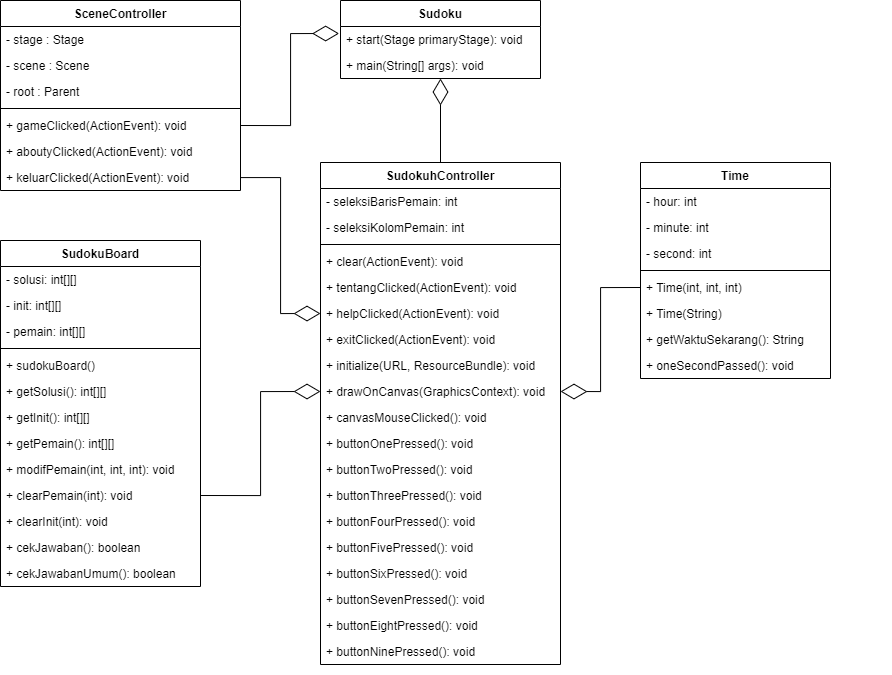

The diagram above was exported from draw.io. Its source (the exported page's mxGraphModel, read from the mxfile embedded in the PNG):
<mxGraphModel dx="1335" dy="742" grid="1" gridSize="10" guides="1" tooltips="1" connect="1" arrows="1" fold="1" page="1" pageScale="1" pageWidth="1169" pageHeight="1654" math="0" shadow="0">
  <root>
    <mxCell id="0" />
    <mxCell id="1" parent="0" />
    <mxCell id="zaF5np6fbUjBuP7kyKc5-1" value="SceneController" style="swimlane;fontStyle=1;align=center;verticalAlign=top;childLayout=stackLayout;horizontal=1;startSize=26;horizontalStack=0;resizeParent=1;resizeParentMax=0;resizeLast=0;collapsible=1;marginBottom=0;" vertex="1" parent="1">
      <mxGeometry x="80" y="40" width="240" height="190" as="geometry" />
    </mxCell>
    <mxCell id="zaF5np6fbUjBuP7kyKc5-2" value="- stage : Stage" style="text;strokeColor=none;fillColor=none;align=left;verticalAlign=top;spacingLeft=4;spacingRight=4;overflow=hidden;rotatable=0;points=[[0,0.5],[1,0.5]];portConstraint=eastwest;" vertex="1" parent="zaF5np6fbUjBuP7kyKc5-1">
      <mxGeometry y="26" width="240" height="26" as="geometry" />
    </mxCell>
    <mxCell id="zaF5np6fbUjBuP7kyKc5-5" value="- scene : Scene" style="text;strokeColor=none;fillColor=none;align=left;verticalAlign=top;spacingLeft=4;spacingRight=4;overflow=hidden;rotatable=0;points=[[0,0.5],[1,0.5]];portConstraint=eastwest;" vertex="1" parent="zaF5np6fbUjBuP7kyKc5-1">
      <mxGeometry y="52" width="240" height="26" as="geometry" />
    </mxCell>
    <mxCell id="zaF5np6fbUjBuP7kyKc5-6" value="- root : Parent" style="text;strokeColor=none;fillColor=none;align=left;verticalAlign=top;spacingLeft=4;spacingRight=4;overflow=hidden;rotatable=0;points=[[0,0.5],[1,0.5]];portConstraint=eastwest;" vertex="1" parent="zaF5np6fbUjBuP7kyKc5-1">
      <mxGeometry y="78" width="240" height="26" as="geometry" />
    </mxCell>
    <mxCell id="zaF5np6fbUjBuP7kyKc5-3" value="" style="line;strokeWidth=1;fillColor=none;align=left;verticalAlign=middle;spacingTop=-1;spacingLeft=3;spacingRight=3;rotatable=0;labelPosition=right;points=[];portConstraint=eastwest;strokeColor=inherit;" vertex="1" parent="zaF5np6fbUjBuP7kyKc5-1">
      <mxGeometry y="104" width="240" height="8" as="geometry" />
    </mxCell>
    <mxCell id="zaF5np6fbUjBuP7kyKc5-4" value="+ gameClicked(ActionEvent): void" style="text;strokeColor=none;fillColor=none;align=left;verticalAlign=top;spacingLeft=4;spacingRight=4;overflow=hidden;rotatable=0;points=[[0,0.5],[1,0.5]];portConstraint=eastwest;" vertex="1" parent="zaF5np6fbUjBuP7kyKc5-1">
      <mxGeometry y="112" width="240" height="26" as="geometry" />
    </mxCell>
    <mxCell id="zaF5np6fbUjBuP7kyKc5-7" value="+ aboutyClicked(ActionEvent): void" style="text;strokeColor=none;fillColor=none;align=left;verticalAlign=top;spacingLeft=4;spacingRight=4;overflow=hidden;rotatable=0;points=[[0,0.5],[1,0.5]];portConstraint=eastwest;" vertex="1" parent="zaF5np6fbUjBuP7kyKc5-1">
      <mxGeometry y="138" width="240" height="26" as="geometry" />
    </mxCell>
    <mxCell id="zaF5np6fbUjBuP7kyKc5-8" value="+ keluarClicked(ActionEvent): void" style="text;strokeColor=none;fillColor=none;align=left;verticalAlign=top;spacingLeft=4;spacingRight=4;overflow=hidden;rotatable=0;points=[[0,0.5],[1,0.5]];portConstraint=eastwest;" vertex="1" parent="zaF5np6fbUjBuP7kyKc5-1">
      <mxGeometry y="164" width="240" height="26" as="geometry" />
    </mxCell>
    <mxCell id="zaF5np6fbUjBuP7kyKc5-9" value="Sudoku" style="swimlane;fontStyle=1;childLayout=stackLayout;horizontal=1;startSize=26;fillColor=none;horizontalStack=0;resizeParent=1;resizeParentMax=0;resizeLast=0;collapsible=1;marginBottom=0;" vertex="1" parent="1">
      <mxGeometry x="420" y="40" width="200" height="78" as="geometry" />
    </mxCell>
    <mxCell id="zaF5np6fbUjBuP7kyKc5-10" value="+ start(Stage primaryStage): void" style="text;strokeColor=none;fillColor=none;align=left;verticalAlign=top;spacingLeft=4;spacingRight=4;overflow=hidden;rotatable=0;points=[[0,0.5],[1,0.5]];portConstraint=eastwest;" vertex="1" parent="zaF5np6fbUjBuP7kyKc5-9">
      <mxGeometry y="26" width="200" height="26" as="geometry" />
    </mxCell>
    <mxCell id="zaF5np6fbUjBuP7kyKc5-11" value="+ main(String[] args): void" style="text;strokeColor=none;fillColor=none;align=left;verticalAlign=top;spacingLeft=4;spacingRight=4;overflow=hidden;rotatable=0;points=[[0,0.5],[1,0.5]];portConstraint=eastwest;" vertex="1" parent="zaF5np6fbUjBuP7kyKc5-9">
      <mxGeometry y="52" width="200" height="26" as="geometry" />
    </mxCell>
    <mxCell id="zaF5np6fbUjBuP7kyKc5-13" value="SudokuBoard" style="swimlane;fontStyle=1;align=center;verticalAlign=top;childLayout=stackLayout;horizontal=1;startSize=26;horizontalStack=0;resizeParent=1;resizeParentMax=0;resizeLast=0;collapsible=1;marginBottom=0;" vertex="1" parent="1">
      <mxGeometry x="80" y="280" width="200" height="346" as="geometry" />
    </mxCell>
    <mxCell id="zaF5np6fbUjBuP7kyKc5-14" value="- solusi: int[][]" style="text;strokeColor=none;fillColor=none;align=left;verticalAlign=top;spacingLeft=4;spacingRight=4;overflow=hidden;rotatable=0;points=[[0,0.5],[1,0.5]];portConstraint=eastwest;" vertex="1" parent="zaF5np6fbUjBuP7kyKc5-13">
      <mxGeometry y="26" width="200" height="26" as="geometry" />
    </mxCell>
    <mxCell id="zaF5np6fbUjBuP7kyKc5-17" value="- init: int[][]" style="text;strokeColor=none;fillColor=none;align=left;verticalAlign=top;spacingLeft=4;spacingRight=4;overflow=hidden;rotatable=0;points=[[0,0.5],[1,0.5]];portConstraint=eastwest;" vertex="1" parent="zaF5np6fbUjBuP7kyKc5-13">
      <mxGeometry y="52" width="200" height="26" as="geometry" />
    </mxCell>
    <mxCell id="zaF5np6fbUjBuP7kyKc5-18" value="- pemain: int[][]" style="text;strokeColor=none;fillColor=none;align=left;verticalAlign=top;spacingLeft=4;spacingRight=4;overflow=hidden;rotatable=0;points=[[0,0.5],[1,0.5]];portConstraint=eastwest;" vertex="1" parent="zaF5np6fbUjBuP7kyKc5-13">
      <mxGeometry y="78" width="200" height="26" as="geometry" />
    </mxCell>
    <mxCell id="zaF5np6fbUjBuP7kyKc5-15" value="" style="line;strokeWidth=1;fillColor=none;align=left;verticalAlign=middle;spacingTop=-1;spacingLeft=3;spacingRight=3;rotatable=0;labelPosition=right;points=[];portConstraint=eastwest;strokeColor=inherit;" vertex="1" parent="zaF5np6fbUjBuP7kyKc5-13">
      <mxGeometry y="104" width="200" height="8" as="geometry" />
    </mxCell>
    <mxCell id="zaF5np6fbUjBuP7kyKc5-16" value="+ sudokuBoard()" style="text;strokeColor=none;fillColor=none;align=left;verticalAlign=top;spacingLeft=4;spacingRight=4;overflow=hidden;rotatable=0;points=[[0,0.5],[1,0.5]];portConstraint=eastwest;" vertex="1" parent="zaF5np6fbUjBuP7kyKc5-13">
      <mxGeometry y="112" width="200" height="26" as="geometry" />
    </mxCell>
    <mxCell id="zaF5np6fbUjBuP7kyKc5-19" value="+ getSolusi(): int[][]" style="text;strokeColor=none;fillColor=none;align=left;verticalAlign=top;spacingLeft=4;spacingRight=4;overflow=hidden;rotatable=0;points=[[0,0.5],[1,0.5]];portConstraint=eastwest;" vertex="1" parent="zaF5np6fbUjBuP7kyKc5-13">
      <mxGeometry y="138" width="200" height="26" as="geometry" />
    </mxCell>
    <mxCell id="zaF5np6fbUjBuP7kyKc5-20" value="+ getInit(): int[][]" style="text;strokeColor=none;fillColor=none;align=left;verticalAlign=top;spacingLeft=4;spacingRight=4;overflow=hidden;rotatable=0;points=[[0,0.5],[1,0.5]];portConstraint=eastwest;" vertex="1" parent="zaF5np6fbUjBuP7kyKc5-13">
      <mxGeometry y="164" width="200" height="26" as="geometry" />
    </mxCell>
    <mxCell id="zaF5np6fbUjBuP7kyKc5-21" value="+ getPemain(): int[][]" style="text;strokeColor=none;fillColor=none;align=left;verticalAlign=top;spacingLeft=4;spacingRight=4;overflow=hidden;rotatable=0;points=[[0,0.5],[1,0.5]];portConstraint=eastwest;" vertex="1" parent="zaF5np6fbUjBuP7kyKc5-13">
      <mxGeometry y="190" width="200" height="26" as="geometry" />
    </mxCell>
    <mxCell id="zaF5np6fbUjBuP7kyKc5-26" value="+ modifPemain(int, int, int): void" style="text;strokeColor=none;fillColor=none;align=left;verticalAlign=top;spacingLeft=4;spacingRight=4;overflow=hidden;rotatable=0;points=[[0,0.5],[1,0.5]];portConstraint=eastwest;" vertex="1" parent="zaF5np6fbUjBuP7kyKc5-13">
      <mxGeometry y="216" width="200" height="26" as="geometry" />
    </mxCell>
    <mxCell id="zaF5np6fbUjBuP7kyKc5-25" value="+ clearPemain(int): void" style="text;strokeColor=none;fillColor=none;align=left;verticalAlign=top;spacingLeft=4;spacingRight=4;overflow=hidden;rotatable=0;points=[[0,0.5],[1,0.5]];portConstraint=eastwest;" vertex="1" parent="zaF5np6fbUjBuP7kyKc5-13">
      <mxGeometry y="242" width="200" height="26" as="geometry" />
    </mxCell>
    <mxCell id="zaF5np6fbUjBuP7kyKc5-24" value="+ clearInit(int): void" style="text;strokeColor=none;fillColor=none;align=left;verticalAlign=top;spacingLeft=4;spacingRight=4;overflow=hidden;rotatable=0;points=[[0,0.5],[1,0.5]];portConstraint=eastwest;" vertex="1" parent="zaF5np6fbUjBuP7kyKc5-13">
      <mxGeometry y="268" width="200" height="26" as="geometry" />
    </mxCell>
    <mxCell id="zaF5np6fbUjBuP7kyKc5-23" value="+ cekJawaban(): boolean" style="text;strokeColor=none;fillColor=none;align=left;verticalAlign=top;spacingLeft=4;spacingRight=4;overflow=hidden;rotatable=0;points=[[0,0.5],[1,0.5]];portConstraint=eastwest;" vertex="1" parent="zaF5np6fbUjBuP7kyKc5-13">
      <mxGeometry y="294" width="200" height="26" as="geometry" />
    </mxCell>
    <mxCell id="zaF5np6fbUjBuP7kyKc5-22" value="+ cekJawabanUmum(): boolean" style="text;strokeColor=none;fillColor=none;align=left;verticalAlign=top;spacingLeft=4;spacingRight=4;overflow=hidden;rotatable=0;points=[[0,0.5],[1,0.5]];portConstraint=eastwest;" vertex="1" parent="zaF5np6fbUjBuP7kyKc5-13">
      <mxGeometry y="320" width="200" height="26" as="geometry" />
    </mxCell>
    <mxCell id="zaF5np6fbUjBuP7kyKc5-27" value="SudokuhController" style="swimlane;fontStyle=1;childLayout=stackLayout;horizontal=1;startSize=26;fillColor=none;horizontalStack=0;resizeParent=1;resizeParentMax=0;resizeLast=0;collapsible=1;marginBottom=0;" vertex="1" parent="1">
      <mxGeometry x="770" y="1140" width="200" height="156" as="geometry" />
    </mxCell>
    <mxCell id="zaF5np6fbUjBuP7kyKc5-28" value="+ clear(ActionEvent): void" style="text;strokeColor=none;fillColor=none;align=left;verticalAlign=top;spacingLeft=4;spacingRight=4;overflow=hidden;rotatable=0;points=[[0,0.5],[1,0.5]];portConstraint=eastwest;" vertex="1" parent="zaF5np6fbUjBuP7kyKc5-27">
      <mxGeometry y="26" width="200" height="26" as="geometry" />
    </mxCell>
    <mxCell id="zaF5np6fbUjBuP7kyKc5-29" value="+ tentangClicked(ActionEvent): void" style="text;strokeColor=none;fillColor=none;align=left;verticalAlign=top;spacingLeft=4;spacingRight=4;overflow=hidden;rotatable=0;points=[[0,0.5],[1,0.5]];portConstraint=eastwest;" vertex="1" parent="zaF5np6fbUjBuP7kyKc5-27">
      <mxGeometry y="52" width="200" height="26" as="geometry" />
    </mxCell>
    <mxCell id="zaF5np6fbUjBuP7kyKc5-30" value="+ helpClicked(ActionEvent): void" style="text;strokeColor=none;fillColor=none;align=left;verticalAlign=top;spacingLeft=4;spacingRight=4;overflow=hidden;rotatable=0;points=[[0,0.5],[1,0.5]];portConstraint=eastwest;" vertex="1" parent="zaF5np6fbUjBuP7kyKc5-27">
      <mxGeometry y="78" width="200" height="26" as="geometry" />
    </mxCell>
    <mxCell id="zaF5np6fbUjBuP7kyKc5-31" value="+ exitClicked(ActionEvent): void" style="text;strokeColor=none;fillColor=none;align=left;verticalAlign=top;spacingLeft=4;spacingRight=4;overflow=hidden;rotatable=0;points=[[0,0.5],[1,0.5]];portConstraint=eastwest;" vertex="1" parent="zaF5np6fbUjBuP7kyKc5-27">
      <mxGeometry y="104" width="200" height="26" as="geometry" />
    </mxCell>
    <mxCell id="zaF5np6fbUjBuP7kyKc5-32" style="text;strokeColor=none;fillColor=none;align=left;verticalAlign=top;spacingLeft=4;spacingRight=4;overflow=hidden;rotatable=0;points=[[0,0.5],[1,0.5]];portConstraint=eastwest;" vertex="1" parent="zaF5np6fbUjBuP7kyKc5-27">
      <mxGeometry y="130" width="200" height="26" as="geometry" />
    </mxCell>
    <mxCell id="zaF5np6fbUjBuP7kyKc5-33" value="SudokuhController" style="swimlane;fontStyle=1;align=center;verticalAlign=top;childLayout=stackLayout;horizontal=1;startSize=26;horizontalStack=0;resizeParent=1;resizeParentMax=0;resizeLast=0;collapsible=1;marginBottom=0;" vertex="1" parent="1">
      <mxGeometry x="400" y="202" width="240" height="502" as="geometry" />
    </mxCell>
    <mxCell id="zaF5np6fbUjBuP7kyKc5-34" value="- seleksiBarisPemain: int" style="text;strokeColor=none;fillColor=none;align=left;verticalAlign=top;spacingLeft=4;spacingRight=4;overflow=hidden;rotatable=0;points=[[0,0.5],[1,0.5]];portConstraint=eastwest;" vertex="1" parent="zaF5np6fbUjBuP7kyKc5-33">
      <mxGeometry y="26" width="240" height="26" as="geometry" />
    </mxCell>
    <mxCell id="zaF5np6fbUjBuP7kyKc5-37" value="- seleksiKolomPemain: int" style="text;strokeColor=none;fillColor=none;align=left;verticalAlign=top;spacingLeft=4;spacingRight=4;overflow=hidden;rotatable=0;points=[[0,0.5],[1,0.5]];portConstraint=eastwest;" vertex="1" parent="zaF5np6fbUjBuP7kyKc5-33">
      <mxGeometry y="52" width="240" height="26" as="geometry" />
    </mxCell>
    <mxCell id="zaF5np6fbUjBuP7kyKc5-35" value="" style="line;strokeWidth=1;fillColor=none;align=left;verticalAlign=middle;spacingTop=-1;spacingLeft=3;spacingRight=3;rotatable=0;labelPosition=right;points=[];portConstraint=eastwest;strokeColor=inherit;" vertex="1" parent="zaF5np6fbUjBuP7kyKc5-33">
      <mxGeometry y="78" width="240" height="8" as="geometry" />
    </mxCell>
    <mxCell id="zaF5np6fbUjBuP7kyKc5-36" value="+ clear(ActionEvent): void" style="text;strokeColor=none;fillColor=none;align=left;verticalAlign=top;spacingLeft=4;spacingRight=4;overflow=hidden;rotatable=0;points=[[0,0.5],[1,0.5]];portConstraint=eastwest;" vertex="1" parent="zaF5np6fbUjBuP7kyKc5-33">
      <mxGeometry y="86" width="240" height="26" as="geometry" />
    </mxCell>
    <mxCell id="zaF5np6fbUjBuP7kyKc5-38" value="+ tentangClicked(ActionEvent): void" style="text;strokeColor=none;fillColor=none;align=left;verticalAlign=top;spacingLeft=4;spacingRight=4;overflow=hidden;rotatable=0;points=[[0,0.5],[1,0.5]];portConstraint=eastwest;" vertex="1" parent="zaF5np6fbUjBuP7kyKc5-33">
      <mxGeometry y="112" width="240" height="26" as="geometry" />
    </mxCell>
    <mxCell id="zaF5np6fbUjBuP7kyKc5-39" value="+ helpClicked(ActionEvent): void" style="text;strokeColor=none;fillColor=none;align=left;verticalAlign=top;spacingLeft=4;spacingRight=4;overflow=hidden;rotatable=0;points=[[0,0.5],[1,0.5]];portConstraint=eastwest;" vertex="1" parent="zaF5np6fbUjBuP7kyKc5-33">
      <mxGeometry y="138" width="240" height="26" as="geometry" />
    </mxCell>
    <mxCell id="zaF5np6fbUjBuP7kyKc5-40" value="+ exitClicked(ActionEvent): void" style="text;strokeColor=none;fillColor=none;align=left;verticalAlign=top;spacingLeft=4;spacingRight=4;overflow=hidden;rotatable=0;points=[[0,0.5],[1,0.5]];portConstraint=eastwest;" vertex="1" parent="zaF5np6fbUjBuP7kyKc5-33">
      <mxGeometry y="164" width="240" height="26" as="geometry" />
    </mxCell>
    <mxCell id="zaF5np6fbUjBuP7kyKc5-41" value="+ initialize(URL, ResourceBundle): void" style="text;strokeColor=none;fillColor=none;align=left;verticalAlign=top;spacingLeft=4;spacingRight=4;overflow=hidden;rotatable=0;points=[[0,0.5],[1,0.5]];portConstraint=eastwest;" vertex="1" parent="zaF5np6fbUjBuP7kyKc5-33">
      <mxGeometry y="190" width="240" height="26" as="geometry" />
    </mxCell>
    <mxCell id="zaF5np6fbUjBuP7kyKc5-42" value="+ drawOnCanvas(GraphicsContext): void" style="text;strokeColor=none;fillColor=none;align=left;verticalAlign=top;spacingLeft=4;spacingRight=4;overflow=hidden;rotatable=0;points=[[0,0.5],[1,0.5]];portConstraint=eastwest;" vertex="1" parent="zaF5np6fbUjBuP7kyKc5-33">
      <mxGeometry y="216" width="240" height="26" as="geometry" />
    </mxCell>
    <mxCell id="zaF5np6fbUjBuP7kyKc5-43" value="+ canvasMouseClicked(): void" style="text;strokeColor=none;fillColor=none;align=left;verticalAlign=top;spacingLeft=4;spacingRight=4;overflow=hidden;rotatable=0;points=[[0,0.5],[1,0.5]];portConstraint=eastwest;" vertex="1" parent="zaF5np6fbUjBuP7kyKc5-33">
      <mxGeometry y="242" width="240" height="26" as="geometry" />
    </mxCell>
    <mxCell id="zaF5np6fbUjBuP7kyKc5-44" value="+ buttonOnePressed(): void" style="text;strokeColor=none;fillColor=none;align=left;verticalAlign=top;spacingLeft=4;spacingRight=4;overflow=hidden;rotatable=0;points=[[0,0.5],[1,0.5]];portConstraint=eastwest;" vertex="1" parent="zaF5np6fbUjBuP7kyKc5-33">
      <mxGeometry y="268" width="240" height="26" as="geometry" />
    </mxCell>
    <mxCell id="zaF5np6fbUjBuP7kyKc5-45" value="+ buttonTwoPressed(): void" style="text;strokeColor=none;fillColor=none;align=left;verticalAlign=top;spacingLeft=4;spacingRight=4;overflow=hidden;rotatable=0;points=[[0,0.5],[1,0.5]];portConstraint=eastwest;" vertex="1" parent="zaF5np6fbUjBuP7kyKc5-33">
      <mxGeometry y="294" width="240" height="26" as="geometry" />
    </mxCell>
    <mxCell id="zaF5np6fbUjBuP7kyKc5-52" value="+ buttonThreePressed(): void" style="text;strokeColor=none;fillColor=none;align=left;verticalAlign=top;spacingLeft=4;spacingRight=4;overflow=hidden;rotatable=0;points=[[0,0.5],[1,0.5]];portConstraint=eastwest;" vertex="1" parent="zaF5np6fbUjBuP7kyKc5-33">
      <mxGeometry y="320" width="240" height="26" as="geometry" />
    </mxCell>
    <mxCell id="zaF5np6fbUjBuP7kyKc5-51" value="+ buttonFourPressed(): void" style="text;strokeColor=none;fillColor=none;align=left;verticalAlign=top;spacingLeft=4;spacingRight=4;overflow=hidden;rotatable=0;points=[[0,0.5],[1,0.5]];portConstraint=eastwest;" vertex="1" parent="zaF5np6fbUjBuP7kyKc5-33">
      <mxGeometry y="346" width="240" height="26" as="geometry" />
    </mxCell>
    <mxCell id="zaF5np6fbUjBuP7kyKc5-50" value="+ buttonFivePressed(): void" style="text;strokeColor=none;fillColor=none;align=left;verticalAlign=top;spacingLeft=4;spacingRight=4;overflow=hidden;rotatable=0;points=[[0,0.5],[1,0.5]];portConstraint=eastwest;" vertex="1" parent="zaF5np6fbUjBuP7kyKc5-33">
      <mxGeometry y="372" width="240" height="26" as="geometry" />
    </mxCell>
    <mxCell id="zaF5np6fbUjBuP7kyKc5-49" value="+ buttonSixPressed(): void" style="text;strokeColor=none;fillColor=none;align=left;verticalAlign=top;spacingLeft=4;spacingRight=4;overflow=hidden;rotatable=0;points=[[0,0.5],[1,0.5]];portConstraint=eastwest;" vertex="1" parent="zaF5np6fbUjBuP7kyKc5-33">
      <mxGeometry y="398" width="240" height="26" as="geometry" />
    </mxCell>
    <mxCell id="zaF5np6fbUjBuP7kyKc5-48" value="+ buttonSevenPressed(): void" style="text;strokeColor=none;fillColor=none;align=left;verticalAlign=top;spacingLeft=4;spacingRight=4;overflow=hidden;rotatable=0;points=[[0,0.5],[1,0.5]];portConstraint=eastwest;" vertex="1" parent="zaF5np6fbUjBuP7kyKc5-33">
      <mxGeometry y="424" width="240" height="26" as="geometry" />
    </mxCell>
    <mxCell id="zaF5np6fbUjBuP7kyKc5-47" value="+ buttonEightPressed(): void" style="text;strokeColor=none;fillColor=none;align=left;verticalAlign=top;spacingLeft=4;spacingRight=4;overflow=hidden;rotatable=0;points=[[0,0.5],[1,0.5]];portConstraint=eastwest;" vertex="1" parent="zaF5np6fbUjBuP7kyKc5-33">
      <mxGeometry y="450" width="240" height="26" as="geometry" />
    </mxCell>
    <mxCell id="zaF5np6fbUjBuP7kyKc5-46" value="+ buttonNinePressed(): void" style="text;strokeColor=none;fillColor=none;align=left;verticalAlign=top;spacingLeft=4;spacingRight=4;overflow=hidden;rotatable=0;points=[[0,0.5],[1,0.5]];portConstraint=eastwest;" vertex="1" parent="zaF5np6fbUjBuP7kyKc5-33">
      <mxGeometry y="476" width="240" height="26" as="geometry" />
    </mxCell>
    <mxCell id="zaF5np6fbUjBuP7kyKc5-53" value="Time" style="swimlane;fontStyle=1;align=center;verticalAlign=top;childLayout=stackLayout;horizontal=1;startSize=26;horizontalStack=0;resizeParent=1;resizeParentMax=0;resizeLast=0;collapsible=1;marginBottom=0;" vertex="1" parent="1">
      <mxGeometry x="720" y="202" width="190" height="216" as="geometry" />
    </mxCell>
    <mxCell id="zaF5np6fbUjBuP7kyKc5-54" value="- hour: int" style="text;strokeColor=none;fillColor=none;align=left;verticalAlign=top;spacingLeft=4;spacingRight=4;overflow=hidden;rotatable=0;points=[[0,0.5],[1,0.5]];portConstraint=eastwest;" vertex="1" parent="zaF5np6fbUjBuP7kyKc5-53">
      <mxGeometry y="26" width="190" height="26" as="geometry" />
    </mxCell>
    <mxCell id="zaF5np6fbUjBuP7kyKc5-57" value="- minute: int" style="text;strokeColor=none;fillColor=none;align=left;verticalAlign=top;spacingLeft=4;spacingRight=4;overflow=hidden;rotatable=0;points=[[0,0.5],[1,0.5]];portConstraint=eastwest;" vertex="1" parent="zaF5np6fbUjBuP7kyKc5-53">
      <mxGeometry y="52" width="190" height="26" as="geometry" />
    </mxCell>
    <mxCell id="zaF5np6fbUjBuP7kyKc5-58" value="- second: int" style="text;strokeColor=none;fillColor=none;align=left;verticalAlign=top;spacingLeft=4;spacingRight=4;overflow=hidden;rotatable=0;points=[[0,0.5],[1,0.5]];portConstraint=eastwest;" vertex="1" parent="zaF5np6fbUjBuP7kyKc5-53">
      <mxGeometry y="78" width="190" height="26" as="geometry" />
    </mxCell>
    <mxCell id="zaF5np6fbUjBuP7kyKc5-55" value="" style="line;strokeWidth=1;fillColor=none;align=left;verticalAlign=middle;spacingTop=-1;spacingLeft=3;spacingRight=3;rotatable=0;labelPosition=right;points=[];portConstraint=eastwest;strokeColor=inherit;" vertex="1" parent="zaF5np6fbUjBuP7kyKc5-53">
      <mxGeometry y="104" width="190" height="8" as="geometry" />
    </mxCell>
    <mxCell id="zaF5np6fbUjBuP7kyKc5-56" value="+ Time(int, int, int)" style="text;strokeColor=none;fillColor=none;align=left;verticalAlign=top;spacingLeft=4;spacingRight=4;overflow=hidden;rotatable=0;points=[[0,0.5],[1,0.5]];portConstraint=eastwest;" vertex="1" parent="zaF5np6fbUjBuP7kyKc5-53">
      <mxGeometry y="112" width="190" height="26" as="geometry" />
    </mxCell>
    <mxCell id="zaF5np6fbUjBuP7kyKc5-59" value="+ Time(String)" style="text;strokeColor=none;fillColor=none;align=left;verticalAlign=top;spacingLeft=4;spacingRight=4;overflow=hidden;rotatable=0;points=[[0,0.5],[1,0.5]];portConstraint=eastwest;" vertex="1" parent="zaF5np6fbUjBuP7kyKc5-53">
      <mxGeometry y="138" width="190" height="26" as="geometry" />
    </mxCell>
    <mxCell id="zaF5np6fbUjBuP7kyKc5-60" value="+ getWaktuSekarang(): String" style="text;strokeColor=none;fillColor=none;align=left;verticalAlign=top;spacingLeft=4;spacingRight=4;overflow=hidden;rotatable=0;points=[[0,0.5],[1,0.5]];portConstraint=eastwest;" vertex="1" parent="zaF5np6fbUjBuP7kyKc5-53">
      <mxGeometry y="164" width="190" height="26" as="geometry" />
    </mxCell>
    <mxCell id="zaF5np6fbUjBuP7kyKc5-61" value="+ oneSecondPassed(): void" style="text;strokeColor=none;fillColor=none;align=left;verticalAlign=top;spacingLeft=4;spacingRight=4;overflow=hidden;rotatable=0;points=[[0,0.5],[1,0.5]];portConstraint=eastwest;" vertex="1" parent="zaF5np6fbUjBuP7kyKc5-53">
      <mxGeometry y="190" width="190" height="26" as="geometry" />
    </mxCell>
    <mxCell id="zaF5np6fbUjBuP7kyKc5-62" value="" style="endArrow=diamondThin;endFill=0;endSize=24;html=1;rounded=0;exitX=1;exitY=0.5;exitDx=0;exitDy=0;entryX=0;entryY=0.5;entryDx=0;entryDy=0;edgeStyle=orthogonalEdgeStyle;" edge="1" parent="1" source="zaF5np6fbUjBuP7kyKc5-25" target="zaF5np6fbUjBuP7kyKc5-42">
      <mxGeometry width="160" relative="1" as="geometry">
        <mxPoint x="330" y="290" as="sourcePoint" />
        <mxPoint x="490" y="290" as="targetPoint" />
      </mxGeometry>
    </mxCell>
    <mxCell id="zaF5np6fbUjBuP7kyKc5-63" value="" style="endArrow=diamondThin;endFill=0;endSize=24;html=1;rounded=0;exitX=0.5;exitY=0;exitDx=0;exitDy=0;" edge="1" parent="1" source="zaF5np6fbUjBuP7kyKc5-33" target="zaF5np6fbUjBuP7kyKc5-11">
      <mxGeometry width="160" relative="1" as="geometry">
        <mxPoint x="370" y="260" as="sourcePoint" />
        <mxPoint x="530" y="260" as="targetPoint" />
      </mxGeometry>
    </mxCell>
    <mxCell id="zaF5np6fbUjBuP7kyKc5-64" value="" style="endArrow=diamondThin;endFill=0;endSize=24;html=1;rounded=0;exitX=0;exitY=0.5;exitDx=0;exitDy=0;entryX=1;entryY=0.5;entryDx=0;entryDy=0;edgeStyle=orthogonalEdgeStyle;" edge="1" parent="1" source="zaF5np6fbUjBuP7kyKc5-56" target="zaF5np6fbUjBuP7kyKc5-42">
      <mxGeometry width="160" relative="1" as="geometry">
        <mxPoint x="370" y="260" as="sourcePoint" />
        <mxPoint x="530" y="260" as="targetPoint" />
      </mxGeometry>
    </mxCell>
    <mxCell id="zaF5np6fbUjBuP7kyKc5-65" value="" style="endArrow=diamondThin;endFill=0;endSize=24;html=1;rounded=0;entryX=-0.007;entryY=0.269;entryDx=0;entryDy=0;entryPerimeter=0;exitX=1;exitY=0.5;exitDx=0;exitDy=0;edgeStyle=orthogonalEdgeStyle;" edge="1" parent="1" source="zaF5np6fbUjBuP7kyKc5-4" target="zaF5np6fbUjBuP7kyKc5-10">
      <mxGeometry width="160" relative="1" as="geometry">
        <mxPoint x="370" y="210" as="sourcePoint" />
        <mxPoint x="530" y="210" as="targetPoint" />
      </mxGeometry>
    </mxCell>
    <mxCell id="zaF5np6fbUjBuP7kyKc5-66" value="" style="endArrow=diamondThin;endFill=0;endSize=24;html=1;rounded=0;entryX=0;entryY=0.5;entryDx=0;entryDy=0;edgeStyle=orthogonalEdgeStyle;" edge="1" parent="1" source="zaF5np6fbUjBuP7kyKc5-8" target="zaF5np6fbUjBuP7kyKc5-39">
      <mxGeometry width="160" relative="1" as="geometry">
        <mxPoint x="370" y="280" as="sourcePoint" />
        <mxPoint x="530" y="280" as="targetPoint" />
      </mxGeometry>
    </mxCell>
  </root>
</mxGraphModel>